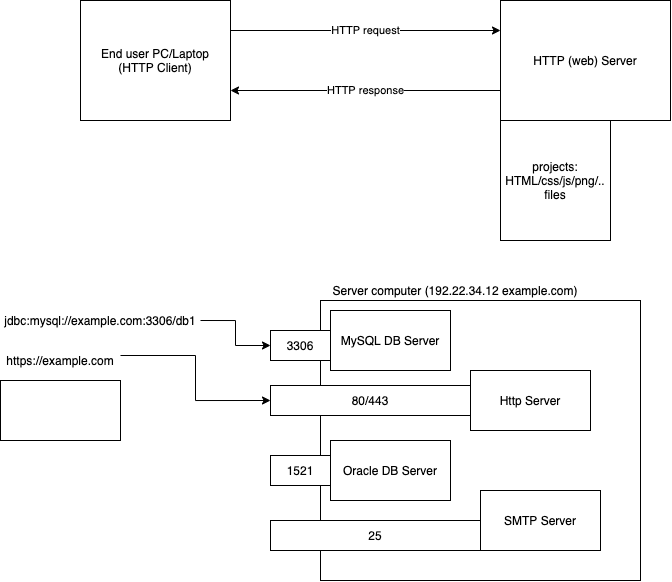

The diagram above was exported from draw.io. Its source (the exported page's mxGraphModel, read from the mxfile embedded in the PNG):
<mxGraphModel dx="821" dy="413" grid="1" gridSize="10" guides="1" tooltips="1" connect="1" arrows="1" fold="1" page="1" pageScale="1" pageWidth="827" pageHeight="1169" math="0" shadow="0">
  <root>
    <mxCell id="0" />
    <mxCell id="1" parent="0" />
    <mxCell id="6" value="HTTP request" style="edgeStyle=orthogonalEdgeStyle;rounded=0;orthogonalLoop=1;jettySize=auto;html=1;exitX=1;exitY=0.25;exitDx=0;exitDy=0;entryX=0;entryY=0.25;entryDx=0;entryDy=0;" edge="1" parent="1" source="2" target="4">
      <mxGeometry relative="1" as="geometry" />
    </mxCell>
    <mxCell id="2" value="End user PC/Laptop&lt;br&gt;(HTTP Client)" style="rounded=0;whiteSpace=wrap;html=1;" vertex="1" parent="1">
      <mxGeometry x="110" y="80" width="150" height="120" as="geometry" />
    </mxCell>
    <mxCell id="7" value="HTTP response" style="edgeStyle=orthogonalEdgeStyle;rounded=0;orthogonalLoop=1;jettySize=auto;html=1;exitX=0;exitY=0.75;exitDx=0;exitDy=0;entryX=1;entryY=0.75;entryDx=0;entryDy=0;" edge="1" parent="1" source="4" target="2">
      <mxGeometry relative="1" as="geometry" />
    </mxCell>
    <mxCell id="4" value="HTTP (web) Server" style="rounded=0;whiteSpace=wrap;html=1;" vertex="1" parent="1">
      <mxGeometry x="530" y="80" width="170" height="120" as="geometry" />
    </mxCell>
    <mxCell id="5" value="projects:&lt;br&gt;HTML/css/js/png/.. files" style="rounded=0;whiteSpace=wrap;html=1;" vertex="1" parent="1">
      <mxGeometry x="530" y="200" width="110" height="120" as="geometry" />
    </mxCell>
    <mxCell id="8" value="" style="rounded=0;whiteSpace=wrap;html=1;" vertex="1" parent="1">
      <mxGeometry x="350" y="380" width="320" height="280" as="geometry" />
    </mxCell>
    <mxCell id="9" value="Server computer (192.22.34.12 example.com)" style="text;html=1;strokeColor=none;fillColor=none;align=center;verticalAlign=middle;whiteSpace=wrap;rounded=0;" vertex="1" parent="1">
      <mxGeometry x="350" y="360" width="270" height="20" as="geometry" />
    </mxCell>
    <mxCell id="10" value="MySQL DB Server" style="rounded=0;whiteSpace=wrap;html=1;" vertex="1" parent="1">
      <mxGeometry x="360" y="390" width="120" height="60" as="geometry" />
    </mxCell>
    <mxCell id="11" value="Oracle DB Server" style="rounded=0;whiteSpace=wrap;html=1;" vertex="1" parent="1">
      <mxGeometry x="360" y="520" width="120" height="60" as="geometry" />
    </mxCell>
    <mxCell id="12" value="Http Server" style="rounded=0;whiteSpace=wrap;html=1;" vertex="1" parent="1">
      <mxGeometry x="500" y="450" width="120" height="60" as="geometry" />
    </mxCell>
    <mxCell id="13" value="SMTP Server" style="rounded=0;whiteSpace=wrap;html=1;" vertex="1" parent="1">
      <mxGeometry x="510" y="570" width="120" height="60" as="geometry" />
    </mxCell>
    <mxCell id="14" value="3306" style="rounded=0;whiteSpace=wrap;html=1;" vertex="1" parent="1">
      <mxGeometry x="300" y="410" width="60" height="30" as="geometry" />
    </mxCell>
    <mxCell id="15" value="1521" style="rounded=0;whiteSpace=wrap;html=1;" vertex="1" parent="1">
      <mxGeometry x="300" y="535" width="60" height="30" as="geometry" />
    </mxCell>
    <mxCell id="16" value="80/443" style="rounded=0;whiteSpace=wrap;html=1;" vertex="1" parent="1">
      <mxGeometry x="300" y="465" width="200" height="30" as="geometry" />
    </mxCell>
    <mxCell id="17" value="25" style="rounded=0;whiteSpace=wrap;html=1;" vertex="1" parent="1">
      <mxGeometry x="300" y="600" width="210" height="30" as="geometry" />
    </mxCell>
    <mxCell id="18" value="" style="rounded=0;whiteSpace=wrap;html=1;" vertex="1" parent="1">
      <mxGeometry x="30" y="460" width="120" height="60" as="geometry" />
    </mxCell>
    <mxCell id="20" style="edgeStyle=orthogonalEdgeStyle;rounded=0;orthogonalLoop=1;jettySize=auto;html=1;exitX=1;exitY=0.25;exitDx=0;exitDy=0;entryX=0;entryY=0.5;entryDx=0;entryDy=0;" edge="1" parent="1" source="19" target="16">
      <mxGeometry relative="1" as="geometry" />
    </mxCell>
    <mxCell id="19" value="https://example.com" style="text;html=1;strokeColor=none;fillColor=none;align=center;verticalAlign=middle;whiteSpace=wrap;rounded=0;" vertex="1" parent="1">
      <mxGeometry x="30" y="430" width="120" height="20" as="geometry" />
    </mxCell>
    <mxCell id="22" style="edgeStyle=orthogonalEdgeStyle;rounded=0;orthogonalLoop=1;jettySize=auto;html=1;exitX=1;exitY=0.5;exitDx=0;exitDy=0;entryX=0;entryY=0.5;entryDx=0;entryDy=0;" edge="1" parent="1" source="21" target="14">
      <mxGeometry relative="1" as="geometry" />
    </mxCell>
    <mxCell id="21" value="jdbc:mysql://example.com:3306/db1" style="text;html=1;strokeColor=none;fillColor=none;align=center;verticalAlign=middle;whiteSpace=wrap;rounded=0;" vertex="1" parent="1">
      <mxGeometry x="30" y="390" width="200" height="20" as="geometry" />
    </mxCell>
  </root>
</mxGraphModel>